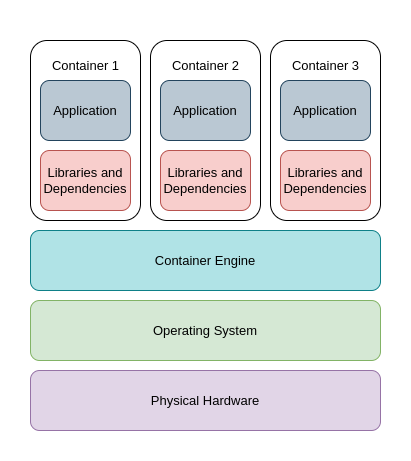

The diagram above was exported from draw.io. Its source (the exported page's mxGraphModel, read from the mxfile embedded in the PNG):
<mxGraphModel dx="2924" dy="1131" grid="1" gridSize="10" guides="1" tooltips="1" connect="1" arrows="1" fold="1" page="1" pageScale="1" pageWidth="850" pageHeight="1100" math="0" shadow="0">
  <root>
    <mxCell id="0" />
    <mxCell id="1" parent="0" />
    <mxCell id="2" value="" style="rounded=1;whiteSpace=wrap;html=1;strokeColor=none;fontFamily=Lucida Console;fontSize=20;" vertex="1" parent="1">
      <mxGeometry x="740" y="100" width="410" height="460" as="geometry" />
    </mxCell>
    <mxCell id="3" value="Physical Hardware" style="rounded=1;whiteSpace=wrap;html=1;fillColor=#e1d5e7;strokeColor=#9673a6;fontSize=13;" vertex="1" parent="1">
      <mxGeometry x="770" y="470" width="350" height="60" as="geometry" />
    </mxCell>
    <mxCell id="4" value="Operating System" style="rounded=1;whiteSpace=wrap;html=1;fillColor=#d5e8d4;strokeColor=#82b366;fontSize=13;" vertex="1" parent="1">
      <mxGeometry x="770" y="400" width="350" height="60" as="geometry" />
    </mxCell>
    <mxCell id="5" value="Container Engine" style="rounded=1;whiteSpace=wrap;html=1;fillColor=#b0e3e6;strokeColor=#0e8088;fontSize=13;" vertex="1" parent="1">
      <mxGeometry x="770" y="330" width="350" height="60" as="geometry" />
    </mxCell>
    <mxCell id="6" value="" style="rounded=1;whiteSpace=wrap;html=1;fontSize=13;" vertex="1" parent="1">
      <mxGeometry x="770" y="140" width="110" height="180" as="geometry" />
    </mxCell>
    <mxCell id="7" value="Container 1" style="text;html=1;strokeColor=none;fillColor=none;align=center;verticalAlign=middle;whiteSpace=wrap;rounded=0;fontSize=13;" vertex="1" parent="1">
      <mxGeometry x="782.5" y="150" width="85" height="30" as="geometry" />
    </mxCell>
    <mxCell id="8" value="Libraries and Dependencies" style="rounded=1;whiteSpace=wrap;html=1;fillColor=#f8cecc;strokeColor=#b85450;fontSize=13;" vertex="1" parent="1">
      <mxGeometry x="780" y="250" width="90" height="60" as="geometry" />
    </mxCell>
    <mxCell id="9" value="Application" style="rounded=1;whiteSpace=wrap;html=1;fillColor=#bac8d3;strokeColor=#23445d;fontSize=13;" vertex="1" parent="1">
      <mxGeometry x="780" y="180" width="90" height="60" as="geometry" />
    </mxCell>
    <mxCell id="10" value="" style="rounded=1;whiteSpace=wrap;html=1;fontSize=13;" vertex="1" parent="1">
      <mxGeometry x="890" y="140" width="110" height="180" as="geometry" />
    </mxCell>
    <mxCell id="11" value="Container 2" style="text;html=1;strokeColor=none;fillColor=none;align=center;verticalAlign=middle;whiteSpace=wrap;rounded=0;fontSize=13;" vertex="1" parent="1">
      <mxGeometry x="902.5" y="150" width="85" height="30" as="geometry" />
    </mxCell>
    <mxCell id="12" value="Libraries and Dependencies" style="rounded=1;whiteSpace=wrap;html=1;fillColor=#f8cecc;strokeColor=#b85450;fontSize=13;" vertex="1" parent="1">
      <mxGeometry x="900" y="250" width="90" height="60" as="geometry" />
    </mxCell>
    <mxCell id="13" value="Application" style="rounded=1;whiteSpace=wrap;html=1;fillColor=#bac8d3;strokeColor=#23445d;fontSize=13;" vertex="1" parent="1">
      <mxGeometry x="900" y="180" width="90" height="60" as="geometry" />
    </mxCell>
    <mxCell id="14" value="" style="rounded=1;whiteSpace=wrap;html=1;fontSize=13;" vertex="1" parent="1">
      <mxGeometry x="1010" y="140" width="110" height="180" as="geometry" />
    </mxCell>
    <mxCell id="15" value="Container 3" style="text;html=1;strokeColor=none;fillColor=none;align=center;verticalAlign=middle;whiteSpace=wrap;rounded=0;fontSize=13;" vertex="1" parent="1">
      <mxGeometry x="1022.5" y="150" width="85" height="30" as="geometry" />
    </mxCell>
    <mxCell id="16" value="Libraries and Dependencies" style="rounded=1;whiteSpace=wrap;html=1;fillColor=#f8cecc;strokeColor=#b85450;fontSize=13;" vertex="1" parent="1">
      <mxGeometry x="1020" y="250" width="90" height="60" as="geometry" />
    </mxCell>
    <mxCell id="17" value="Application" style="rounded=1;whiteSpace=wrap;html=1;fillColor=#bac8d3;strokeColor=#23445d;fontSize=13;" vertex="1" parent="1">
      <mxGeometry x="1020" y="180" width="90" height="60" as="geometry" />
    </mxCell>
  </root>
</mxGraphModel>